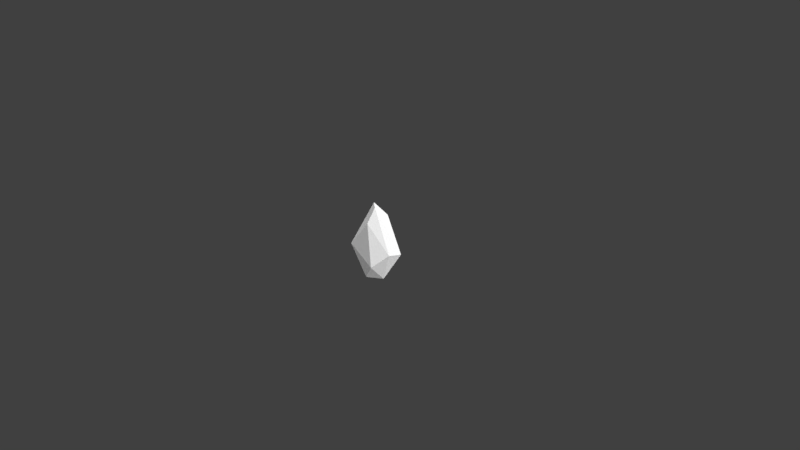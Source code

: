 # Source: Low_Poly_Rock_Small_003.blend  (saved by Blender 2.79.0; exported with 4.5.12 LTS)
import bpy
from mathutils import Matrix  # noqa: F401  (used for matrix-valued properties, if any)

bpy.ops.wm.read_factory_settings(use_empty=True)
scene = bpy.context.scene
scene.name = 'Scene'

# ---- collections
col_collection_1 = bpy.data.collections.new('Collection 1'); scene.collection.children.link(col_collection_1)

# ---- materials (node trees are filled in below, after node groups)
mat_lowpolyrocksmall003mat = bpy.data.materials.new('LowPolyRockSmall003Mat')
mat_lowpolyrocksmall003mat.alpha_threshold = 0.0
mat_lowpolyrocksmall003mat.roughness = 0.5

# ---- material node trees
mat_lowpolyrocksmall003mat.use_nodes = True; mat_lowpolyrocksmall003mat.node_tree.nodes.clear()
_N = mat_lowpolyrocksmall003mat.node_tree.nodes; _L = mat_lowpolyrocksmall003mat.node_tree.links
n0 = _N.new('ShaderNodeOutputMaterial'); n0.name = 'Material Output'; n0.location = (300, 300)
n1 = _N.new('ShaderNodeBsdfDiffuse'); n1.name = 'Diffuse BSDF'; n1.location = (10, 300)
_L.new(n1.outputs[0], n0.inputs[0])
n0.is_active_output = True

# ---- world
world_world = bpy.data.worlds.new('World'); scene.world = world_world
world_world.color = (0.05088, 0.05088, 0.05088)
world_world.use_sun_shadow = False
world_world.sun_shadow_jitter_overblur = 0.0
world_world.cycles.sampling_method = 'MANUAL'

# ---- cameras
cam_camera = bpy.data.cameras.new('Camera')
cam_camera.clip_end = 100.0
cam_camera.lens = 35.0
cam_camera.sensor_width = 32.0
cam_camera.sensor_height = 18.0
cam_camera.ortho_scale = 7.314
cam_camera.dof.focus_distance = 0.0

# ---- lights
light_lamp = bpy.data.lights.new('Lamp', 'SUN')
light_lamp.transmission_factor = 0.0
light_lamp.cutoff_distance = 30.0
light_lamp.angle = 2.507
light_lamp.energy = 4.3
light_lamp.shadow_buffer_clip_start = 1.001
light_lamp.shadow_soft_size = 3.046
light_lamp.shadow_cascade_max_distance = 1000.0

# ---- meshes
me_icosphere_009 = bpy.data.meshes.new('Icosphere.009')
me_icosphere_009.from_pydata([(-0.2401, -0.1687, 0.1305), (0.1582, 0.2871, 0.01624), (-0.1106, 0.3735, 0.02711), (0.07432, -0.1548, 0.5141), (-0.3544, 0.02612, 0.09036), (-0.187, 0.03528, -0.2344), (0.3344, 0.1672, 0.05614), (-0.2603, 0.2578, 0.07586), (0.2042, -0.23, -0.033), (0.05738, 0.2026, 0.5126), (-0.07446, 0.09332, 0.6788), (0.07065, -0.02179, 0.6903), (0.3343, -0.03778, 0.1147), (0.02828, -0.1627, -0.2613), (0.1856, -0.00478, -0.2883)], [], [(10, 2, 7), (9, 10, 11), (12, 14, 6), (13, 14, 8), (12, 11, 3), (8, 12, 3), (10, 3, 11), (0, 3, 10), (6, 9, 11), (10, 7, 4), (11, 12, 6), (8, 14, 12), (13, 8, 0), (10, 9, 2), (0, 8, 3), (10, 4, 0), (9, 6, 1), (9, 1, 2), (5, 2, 14), (5, 0, 4), (14, 13, 5), (13, 0, 5), (4, 7, 5), (7, 2, 5), (6, 14, 1), (1, 14, 2)])
_ca = me_icosphere_009.color_attributes.new('Col', 'BYTE_COLOR', 'CORNER')
_ca.data.foreach_set('color', [1.0, 1.0, 1.0, 1.0, 1.0, 1.0, 1.0, 1.0, 1.0, 1.0, 1.0, 1.0, 1.0, 1.0, 1.0, 1.0, 1.0, 1.0, 1.0, 1.0, 1.0, 1.0, 1.0, 1.0, 1.0, 1.0, 1.0, 1.0, 1.0, 1.0, 1.0, 1.0, 1.0, 1.0, 1.0, 1.0, 1.0, 1.0, 1.0, 1.0, 1.0, 1.0, 1.0, 1.0, 1.0, 1.0, 1.0, 1.0, 1.0, 1.0, 1.0, 1.0, 1.0, 1.0, 1.0, 1.0, 0.9911, 0.9911, 0.9911, 0.9961, 1.0, 1.0, 1.0, 1.0, 1.0, 1.0, 1.0, 1.0, 0.9911, 0.9911, 0.9911, 0.9961, 1.0, 1.0, 1.0, 1.0, 0.9911, 0.9911, 0.9911, 0.9961, 1.0, 1.0, 1.0, 1.0, 1.0, 1.0, 1.0, 1.0, 0.9911, 0.9911, 0.9911, 0.9961, 1.0, 1.0, 1.0, 1.0, 1.0, 1.0, 1.0, 1.0, 1.0, 1.0, 1.0, 1.0, 1.0, 1.0, 1.0, 1.0, 1.0, 1.0, 1.0, 1.0, 1.0, 1.0, 1.0, 1.0, 1.0, 1.0, 1.0, 1.0, 1.0, 1.0, 1.0, 1.0, 1.0, 1.0, 1.0, 1.0, 1.0, 1.0, 1.0, 1.0, 1.0, 1.0, 1.0, 1.0, 1.0, 1.0, 1.0, 1.0, 1.0, 1.0, 1.0, 1.0, 1.0, 1.0, 1.0, 1.0, 1.0, 1.0, 1.0, 1.0, 1.0, 1.0, 1.0, 1.0, 1.0, 1.0, 1.0, 1.0, 1.0, 1.0, 1.0, 1.0, 1.0, 1.0, 1.0, 1.0, 1.0, 1.0, 1.0, 1.0, 1.0, 1.0, 1.0, 1.0, 0.9911, 0.9911, 0.9911, 0.9961, 1.0, 1.0, 1.0, 1.0, 1.0, 1.0, 1.0, 1.0, 1.0, 1.0, 1.0, 1.0, 1.0, 1.0, 1.0, 1.0, 1.0, 1.0, 1.0, 1.0, 0.9911, 0.9911, 0.9911, 0.9961, 1.0, 1.0, 1.0, 1.0, 0.9911, 0.9911, 0.9911, 0.9961, 1.0, 1.0, 1.0, 1.0, 1.0, 1.0, 1.0, 1.0, 1.0, 1.0, 1.0, 1.0, 1.0, 1.0, 1.0, 1.0, 1.0, 1.0, 1.0, 1.0, 1.0, 1.0, 1.0, 1.0, 1.0, 1.0, 1.0, 1.0, 1.0, 1.0, 1.0, 1.0, 1.0, 1.0, 1.0, 1.0, 1.0, 1.0, 1.0, 1.0, 1.0, 1.0, 1.0, 1.0, 1.0, 1.0, 1.0, 1.0, 1.0, 1.0, 1.0, 1.0, 1.0, 1.0, 1.0, 1.0, 1.0, 1.0, 1.0, 1.0, 1.0, 1.0, 1.0, 1.0, 1.0, 1.0, 1.0, 1.0, 1.0, 1.0, 1.0, 1.0, 1.0, 1.0, 1.0, 1.0, 1.0, 1.0, 1.0, 1.0, 1.0, 1.0, 1.0, 1.0, 0.9911, 0.9911, 0.9911, 0.9961, 0.9911, 0.9911, 0.9911, 0.9961, 1.0, 1.0, 1.0, 1.0, 1.0, 1.0, 1.0, 1.0])
me_icosphere_009.materials.append(mat_lowpolyrocksmall003mat)
me_icosphere_009.use_remesh_preserve_volume = False
me_icosphere_009.use_remesh_preserve_attributes = False
me_icosphere_009.use_mirror_vertex_groups = False
me_icosphere_009.update()

# ---- objects
ob_low_poly_rock_small_003 = bpy.data.objects.new('Low_Poly_Rock_Small_003', me_icosphere_009)
ob_lamp = bpy.data.objects.new('Lamp', light_lamp)
ob_camera = bpy.data.objects.new('Camera', cam_camera)

# ---- transforms, parenting, visibility, modifiers, constraints
ob_low_poly_rock_small_003.location = (0.0, 0.0, 0.0)
ob_low_poly_rock_small_003.lineart.crease_threshold = 0.0
ob_lamp.location = (-6.758, -17.24, 9.332)
ob_lamp.rotation_euler = (0.6503, 0.05522, 1.866)
ob_lamp.lock_rotations_4d = False
ob_lamp.empty_display_type = 'ARROWS'
ob_lamp.color = (0.0, 0.0, 0.0, 0.0)
ob_lamp.lineart.crease_threshold = 0.0
ob_camera.location = (7.481, -6.508, 5.344)
ob_camera.rotation_euler = (1.109, 0.01082, 0.8149)
ob_camera.lock_rotations_4d = False
ob_camera.empty_display_type = 'ARROWS'
ob_camera.color = (0.0, 0.0, 0.0, 0.0)
ob_camera.display_type = 'WIRE'
ob_camera.lineart.crease_threshold = 0.0

# ---- collection membership
col_collection_1.objects.link(ob_low_poly_rock_small_003)
col_collection_1.objects.link(ob_lamp)
col_collection_1.objects.link(ob_camera)

# ---- scene / render settings (as saved in the file)
scene.camera = ob_camera
scene.frame_start = 1; scene.frame_end = 250; scene.frame_set(1)
scene.render.engine = 'CYCLES'
scene.render.resolution_percentage = 50
scene.render.dither_intensity = 0.0
scene.cycles.use_denoising = False
scene.cycles.samples = 128
scene.cycles.sampling_pattern = 'TABULATED_SOBOL'
scene.cycles.light_sampling_threshold = 0.0
scene.cycles.use_adaptive_sampling = False
scene.cycles.use_light_tree = False
scene.cycles.blur_glossy = 0.0
scene.cycles.sample_clamp_indirect = 0.0
scene.view_settings.view_transform = 'Standard'
bpy.context.view_layer.update()
